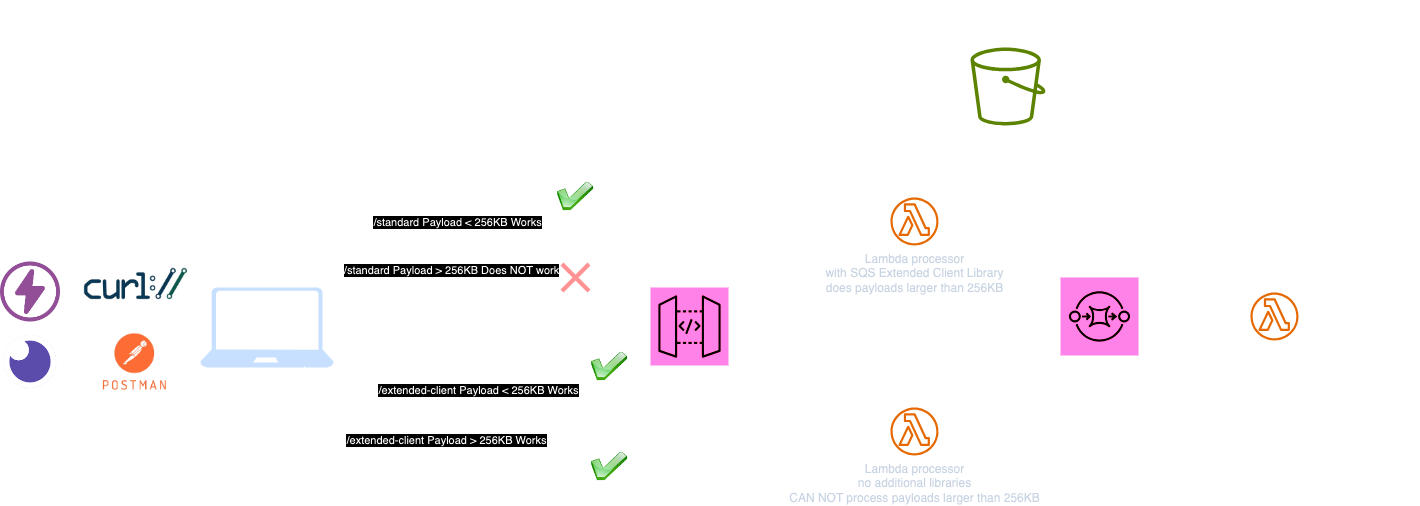

The diagram above was exported from draw.io. Its source (the exported page's mxGraphModel, read from the mxfile embedded in the PNG):
<mxGraphModel dx="3056" dy="1171" grid="1" gridSize="10" guides="1" tooltips="1" connect="1" arrows="1" fold="1" page="1" pageScale="1" pageWidth="850" pageHeight="1100" math="0" shadow="0">
  <root>
    <mxCell id="0" />
    <mxCell id="1" parent="0" />
    <mxCell id="YSjoYlcVjnw6s13dWVUR-29" style="edgeStyle=orthogonalEdgeStyle;rounded=0;orthogonalLoop=1;jettySize=auto;html=1;exitX=1;exitY=0.25;exitDx=0;exitDy=0;exitPerimeter=0;" edge="1" parent="1" source="YSjoYlcVjnw6s13dWVUR-1" target="YSjoYlcVjnw6s13dWVUR-4">
      <mxGeometry relative="1" as="geometry">
        <Array as="points">
          <mxPoint x="200" y="340" />
          <mxPoint x="200" y="254" />
        </Array>
      </mxGeometry>
    </mxCell>
    <mxCell id="YSjoYlcVjnw6s13dWVUR-30" style="edgeStyle=orthogonalEdgeStyle;rounded=0;orthogonalLoop=1;jettySize=auto;html=1;exitX=1;exitY=0.75;exitDx=0;exitDy=0;exitPerimeter=0;" edge="1" parent="1" source="YSjoYlcVjnw6s13dWVUR-1" target="YSjoYlcVjnw6s13dWVUR-6">
      <mxGeometry relative="1" as="geometry">
        <Array as="points">
          <mxPoint x="200" y="379" />
          <mxPoint x="200" y="460" />
        </Array>
      </mxGeometry>
    </mxCell>
    <mxCell id="YSjoYlcVjnw6s13dWVUR-1" value="" style="sketch=0;points=[[0,0,0],[0.25,0,0],[0.5,0,0],[0.75,0,0],[1,0,0],[0,1,0],[0.25,1,0],[0.5,1,0],[0.75,1,0],[1,1,0],[0,0.25,0],[0,0.5,0],[0,0.75,0],[1,0.25,0],[1,0.5,0],[1,0.75,0]];outlineConnect=0;fontColor=#232F3E;fillColor=#E7157B;strokeColor=#ffffff;dashed=0;verticalLabelPosition=bottom;verticalAlign=top;align=center;html=1;fontSize=12;fontStyle=0;aspect=fixed;shape=mxgraph.aws4.resourceIcon;resIcon=mxgraph.aws4.api_gateway;" vertex="1" parent="1">
      <mxGeometry x="40" y="320" width="78" height="78" as="geometry" />
    </mxCell>
    <mxCell id="YSjoYlcVjnw6s13dWVUR-33" style="edgeStyle=orthogonalEdgeStyle;rounded=0;orthogonalLoop=1;jettySize=auto;html=1;" edge="1" parent="1" source="YSjoYlcVjnw6s13dWVUR-4" target="YSjoYlcVjnw6s13dWVUR-9">
      <mxGeometry relative="1" as="geometry">
        <Array as="points">
          <mxPoint x="304" y="120" />
        </Array>
      </mxGeometry>
    </mxCell>
    <mxCell id="YSjoYlcVjnw6s13dWVUR-4" value="Lambda processor&lt;br&gt;with SQS Extended Client Library&lt;br&gt;does payloads larger than 256KB" style="sketch=0;outlineConnect=0;fontColor=#232F3E;gradientColor=none;fillColor=#ED7100;strokeColor=none;dashed=0;verticalLabelPosition=bottom;verticalAlign=top;align=center;html=1;fontSize=12;fontStyle=0;aspect=fixed;pointerEvents=1;shape=mxgraph.aws4.lambda_function;" vertex="1" parent="1">
      <mxGeometry x="280" y="230" width="48" height="48" as="geometry" />
    </mxCell>
    <mxCell id="YSjoYlcVjnw6s13dWVUR-6" value="Lambda processor&lt;br&gt;no additional libraries&lt;br&gt;CAN NOT process payloads larger than 256KB" style="sketch=0;outlineConnect=0;fontColor=#232F3E;gradientColor=none;fillColor=#ED7100;strokeColor=none;dashed=0;verticalLabelPosition=bottom;verticalAlign=top;align=center;html=1;fontSize=12;fontStyle=0;aspect=fixed;pointerEvents=1;shape=mxgraph.aws4.lambda_function;" vertex="1" parent="1">
      <mxGeometry x="280" y="440" width="48" height="48" as="geometry" />
    </mxCell>
    <mxCell id="YSjoYlcVjnw6s13dWVUR-9" value="" style="sketch=0;outlineConnect=0;fontColor=#232F3E;gradientColor=none;fillColor=#7AA116;strokeColor=none;dashed=0;verticalLabelPosition=bottom;verticalAlign=top;align=center;html=1;fontSize=12;fontStyle=0;aspect=fixed;pointerEvents=1;shape=mxgraph.aws4.bucket;" vertex="1" parent="1">
      <mxGeometry x="360" y="80" width="75" height="78" as="geometry" />
    </mxCell>
    <mxCell id="YSjoYlcVjnw6s13dWVUR-35" style="edgeStyle=orthogonalEdgeStyle;rounded=0;orthogonalLoop=1;jettySize=auto;html=1;exitX=1;exitY=0.5;exitDx=0;exitDy=0;exitPerimeter=0;" edge="1" parent="1" source="YSjoYlcVjnw6s13dWVUR-10" target="YSjoYlcVjnw6s13dWVUR-34">
      <mxGeometry relative="1" as="geometry">
        <mxPoint x="630" y="349" as="targetPoint" />
      </mxGeometry>
    </mxCell>
    <mxCell id="YSjoYlcVjnw6s13dWVUR-10" value="" style="sketch=0;points=[[0,0,0],[0.25,0,0],[0.5,0,0],[0.75,0,0],[1,0,0],[0,1,0],[0.25,1,0],[0.5,1,0],[0.75,1,0],[1,1,0],[0,0.25,0],[0,0.5,0],[0,0.75,0],[1,0.25,0],[1,0.5,0],[1,0.75,0]];outlineConnect=0;fontColor=#232F3E;fillColor=#E7157B;strokeColor=#ffffff;dashed=0;verticalLabelPosition=bottom;verticalAlign=top;align=center;html=1;fontSize=12;fontStyle=0;aspect=fixed;shape=mxgraph.aws4.resourceIcon;resIcon=mxgraph.aws4.sqs;" vertex="1" parent="1">
      <mxGeometry x="450" y="310" width="78" height="78" as="geometry" />
    </mxCell>
    <mxCell id="YSjoYlcVjnw6s13dWVUR-12" value="" style="sketch=0;aspect=fixed;pointerEvents=1;shadow=0;dashed=0;html=1;strokeColor=none;labelPosition=center;verticalLabelPosition=bottom;verticalAlign=top;align=center;fillColor=#00188D;shape=mxgraph.azure.laptop" vertex="1" parent="1">
      <mxGeometry x="-410.17" y="320" width="133.33" height="80" as="geometry" />
    </mxCell>
    <mxCell id="YSjoYlcVjnw6s13dWVUR-16" value="" style="shape=image;verticalLabelPosition=bottom;labelBackgroundColor=default;verticalAlign=top;aspect=fixed;imageAspect=0;image=data:image/png,(base64 omitted: 4944 chars);" vertex="1" parent="1">
      <mxGeometry x="-535.1700000000001" y="363.5" width="119.03" height="62" as="geometry" />
    </mxCell>
    <mxCell id="YSjoYlcVjnw6s13dWVUR-17" value="" style="shape=image;verticalLabelPosition=bottom;labelBackgroundColor=default;verticalAlign=top;aspect=fixed;imageAspect=0;image=https://miro.medium.com/v2/resize:fit:1400/1*f7wjbgRE7eXM0qJxovAisw.jpeg;" vertex="1" parent="1">
      <mxGeometry x="-535.1700000000001" y="294.5" width="120.17" height="45.97" as="geometry" />
    </mxCell>
    <mxCell id="YSjoYlcVjnw6s13dWVUR-19" value="" style="shape=image;verticalLabelPosition=bottom;labelBackgroundColor=default;verticalAlign=top;aspect=fixed;imageAspect=0;image=data:image/png,(base64 omitted: 8204 chars);" vertex="1" parent="1">
      <mxGeometry x="-610" y="294.5" width="60" height="60" as="geometry" />
    </mxCell>
    <mxCell id="YSjoYlcVjnw6s13dWVUR-20" value="" style="shape=image;verticalLabelPosition=bottom;labelBackgroundColor=default;verticalAlign=top;aspect=fixed;imageAspect=0;image=data:image/png,(base64 omitted: 4176 chars);" vertex="1" parent="1">
      <mxGeometry x="-610" y="364.5" width="60" height="60" as="geometry" />
    </mxCell>
    <mxCell id="YSjoYlcVjnw6s13dWVUR-23" style="edgeStyle=orthogonalEdgeStyle;rounded=0;orthogonalLoop=1;jettySize=auto;html=1;exitX=0.676;exitY=0;exitDx=0;exitDy=0;exitPerimeter=0;entryX=0.25;entryY=0;entryDx=0;entryDy=0;entryPerimeter=0;" edge="1" parent="1" source="YSjoYlcVjnw6s13dWVUR-12" target="YSjoYlcVjnw6s13dWVUR-1">
      <mxGeometry relative="1" as="geometry" />
    </mxCell>
    <mxCell id="YSjoYlcVjnw6s13dWVUR-39" value="/standard Payload &amp;gt; 256KB Does NOT work" style="edgeLabel;html=1;align=center;verticalAlign=middle;resizable=0;points=[];" vertex="1" connectable="0" parent="YSjoYlcVjnw6s13dWVUR-23">
      <mxGeometry x="-0.1418" y="-2" relative="1" as="geometry">
        <mxPoint as="offset" />
      </mxGeometry>
    </mxCell>
    <mxCell id="YSjoYlcVjnw6s13dWVUR-25" style="edgeStyle=orthogonalEdgeStyle;rounded=0;orthogonalLoop=1;jettySize=auto;html=1;exitX=0.5;exitY=0;exitDx=0;exitDy=0;exitPerimeter=0;entryX=0.75;entryY=0;entryDx=0;entryDy=0;entryPerimeter=0;" edge="1" parent="1" source="YSjoYlcVjnw6s13dWVUR-12" target="YSjoYlcVjnw6s13dWVUR-1">
      <mxGeometry relative="1" as="geometry">
        <Array as="points">
          <mxPoint x="-343" y="250" />
          <mxPoint x="99" y="250" />
        </Array>
      </mxGeometry>
    </mxCell>
    <mxCell id="YSjoYlcVjnw6s13dWVUR-40" value="/standard Payload &amp;lt; 256KB Works" style="edgeLabel;html=1;align=center;verticalAlign=middle;resizable=0;points=[];" vertex="1" connectable="0" parent="YSjoYlcVjnw6s13dWVUR-25">
      <mxGeometry x="-0.1048" y="-4" relative="1" as="geometry">
        <mxPoint as="offset" />
      </mxGeometry>
    </mxCell>
    <mxCell id="YSjoYlcVjnw6s13dWVUR-26" style="edgeStyle=orthogonalEdgeStyle;rounded=0;orthogonalLoop=1;jettySize=auto;html=1;exitX=0.781;exitY=0.988;exitDx=0;exitDy=0;exitPerimeter=0;entryX=0.25;entryY=1;entryDx=0;entryDy=0;entryPerimeter=0;" edge="1" parent="1" source="YSjoYlcVjnw6s13dWVUR-12" target="YSjoYlcVjnw6s13dWVUR-1">
      <mxGeometry relative="1" as="geometry" />
    </mxCell>
    <mxCell id="YSjoYlcVjnw6s13dWVUR-38" value="/extended-client Payload &amp;lt; 256KB Works" style="edgeLabel;html=1;align=center;verticalAlign=middle;resizable=0;points=[];" vertex="1" connectable="0" parent="YSjoYlcVjnw6s13dWVUR-26">
      <mxGeometry x="-0.0503" y="-2" relative="1" as="geometry">
        <mxPoint as="offset" />
      </mxGeometry>
    </mxCell>
    <mxCell id="YSjoYlcVjnw6s13dWVUR-27" style="edgeStyle=orthogonalEdgeStyle;rounded=0;orthogonalLoop=1;jettySize=auto;html=1;exitX=0.5;exitY=1;exitDx=0;exitDy=0;exitPerimeter=0;entryX=0.75;entryY=1;entryDx=0;entryDy=0;entryPerimeter=0;" edge="1" parent="1" source="YSjoYlcVjnw6s13dWVUR-12" target="YSjoYlcVjnw6s13dWVUR-1">
      <mxGeometry relative="1" as="geometry">
        <Array as="points">
          <mxPoint x="-343" y="470" />
          <mxPoint x="99" y="470" />
        </Array>
      </mxGeometry>
    </mxCell>
    <mxCell id="YSjoYlcVjnw6s13dWVUR-37" value="/extended-client Payload &amp;gt; 256KB Works" style="edgeLabel;html=1;align=center;verticalAlign=middle;resizable=0;points=[];" vertex="1" connectable="0" parent="YSjoYlcVjnw6s13dWVUR-27">
      <mxGeometry x="-0.1524" y="-2" relative="1" as="geometry">
        <mxPoint x="1" as="offset" />
      </mxGeometry>
    </mxCell>
    <mxCell id="YSjoYlcVjnw6s13dWVUR-31" style="edgeStyle=orthogonalEdgeStyle;rounded=0;orthogonalLoop=1;jettySize=auto;html=1;entryX=0.5;entryY=1;entryDx=0;entryDy=0;entryPerimeter=0;" edge="1" parent="1" source="YSjoYlcVjnw6s13dWVUR-6" target="YSjoYlcVjnw6s13dWVUR-10">
      <mxGeometry relative="1" as="geometry" />
    </mxCell>
    <mxCell id="YSjoYlcVjnw6s13dWVUR-32" style="edgeStyle=orthogonalEdgeStyle;rounded=0;orthogonalLoop=1;jettySize=auto;html=1;entryX=0.5;entryY=0;entryDx=0;entryDy=0;entryPerimeter=0;" edge="1" parent="1" source="YSjoYlcVjnw6s13dWVUR-4" target="YSjoYlcVjnw6s13dWVUR-10">
      <mxGeometry relative="1" as="geometry" />
    </mxCell>
    <mxCell id="YSjoYlcVjnw6s13dWVUR-36" style="rounded=0;orthogonalLoop=1;jettySize=auto;html=1;dashed=1;dashPattern=8 8;" edge="1" parent="1" source="YSjoYlcVjnw6s13dWVUR-34" target="YSjoYlcVjnw6s13dWVUR-9">
      <mxGeometry relative="1" as="geometry" />
    </mxCell>
    <mxCell id="YSjoYlcVjnw6s13dWVUR-34" value="" style="sketch=0;outlineConnect=0;fontColor=#232F3E;gradientColor=none;fillColor=#ED7100;strokeColor=none;dashed=0;verticalLabelPosition=bottom;verticalAlign=top;align=center;html=1;fontSize=12;fontStyle=0;aspect=fixed;pointerEvents=1;shape=mxgraph.aws4.lambda_function;" vertex="1" parent="1">
      <mxGeometry x="640" y="325" width="48" height="48" as="geometry" />
    </mxCell>
    <mxCell id="YSjoYlcVjnw6s13dWVUR-42" value="Lambda puts large objects in this bucket&lt;br&gt;then puts a message in SQS with pointer to this object in S3" style="text;html=1;align=center;verticalAlign=middle;resizable=0;points=[];autosize=1;strokeColor=none;fillColor=none;" vertex="1" parent="1">
      <mxGeometry x="220" y="33" width="340" height="40" as="geometry" />
    </mxCell>
    <mxCell id="YSjoYlcVjnw6s13dWVUR-43" value="The final consumer reads the SQS message&lt;br&gt;and gets the object path from the message.&lt;br&gt;Then gets the large message payload from S3&lt;br&gt;&lt;div&gt;&lt;br&gt;&lt;/div&gt;" style="text;html=1;align=center;verticalAlign=middle;resizable=0;points=[];autosize=1;strokeColor=none;fillColor=none;" vertex="1" parent="1">
      <mxGeometry x="540" y="373" width="270" height="70" as="geometry" />
    </mxCell>
    <mxCell id="YSjoYlcVjnw6s13dWVUR-47" value="" style="shape=image;html=1;verticalAlign=top;verticalLabelPosition=bottom;labelBackgroundColor=#ffffff;imageAspect=0;aspect=fixed;image=https://cdn1.iconfinder.com/data/icons/CrystalClear/128x128/apps/clean.png" vertex="1" parent="1">
      <mxGeometry x="-20" y="480" width="38" height="38" as="geometry" />
    </mxCell>
    <mxCell id="YSjoYlcVjnw6s13dWVUR-48" value="" style="shape=mxgraph.mockup.markup.redX;fillColor=#ff0000;html=1;shadow=0;whiteSpace=wrap;strokeColor=none;" vertex="1" parent="1">
      <mxGeometry x="-50" y="295" width="30" height="30" as="geometry" />
    </mxCell>
    <mxCell id="YSjoYlcVjnw6s13dWVUR-51" value="" style="shape=image;html=1;verticalAlign=top;verticalLabelPosition=bottom;labelBackgroundColor=#ffffff;imageAspect=0;aspect=fixed;image=https://cdn1.iconfinder.com/data/icons/CrystalClear/128x128/apps/clean.png" vertex="1" parent="1">
      <mxGeometry x="-20" y="380" width="38" height="38" as="geometry" />
    </mxCell>
    <mxCell id="YSjoYlcVjnw6s13dWVUR-52" value="" style="shape=image;html=1;verticalAlign=top;verticalLabelPosition=bottom;labelBackgroundColor=#ffffff;imageAspect=0;aspect=fixed;image=https://cdn1.iconfinder.com/data/icons/CrystalClear/128x128/apps/clean.png" vertex="1" parent="1">
      <mxGeometry x="-54" y="210" width="38" height="38" as="geometry" />
    </mxCell>
  </root>
</mxGraphModel>